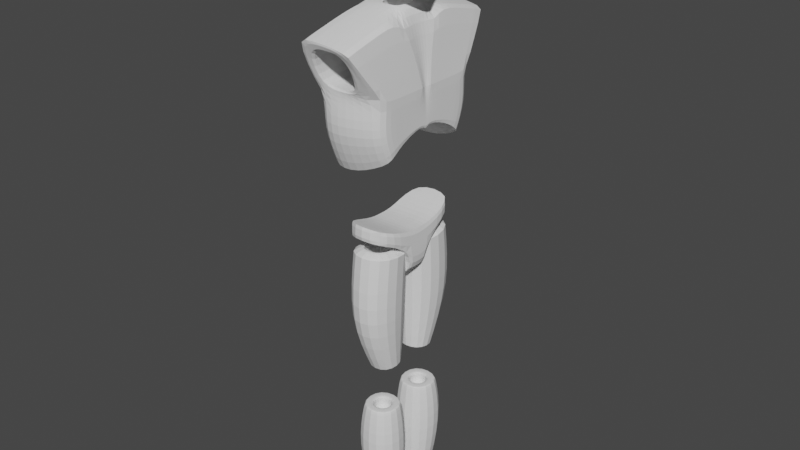 # Source: 0011-Robot4.blend  (saved by Blender 3.3.6; exported with 4.5.12 LTS)
import bpy
from mathutils import Matrix  # noqa: F401  (used for matrix-valued properties, if any)

bpy.ops.wm.read_factory_settings(use_empty=True)
scene = bpy.context.scene
scene.name = 'Scene'

# ---- collections
col_collection = bpy.data.collections.new('Collection'); scene.collection.children.link(col_collection)

# ---- world
world_world = bpy.data.worlds.new('World'); scene.world = world_world
world_world.use_nodes = True; world_world.node_tree.nodes.clear()
_N = world_world.node_tree.nodes; _L = world_world.node_tree.links
n0 = _N.new('ShaderNodeOutputWorld'); n0.name = 'World Output'; n0.location = (300, 300)
n1 = _N.new('ShaderNodeBackground'); n1.name = 'Background'; n1.location = (10, 300)
n1.inputs[0].default_value = (0.05088, 0.05088, 0.05088, 1.0)
_L.new(n1.outputs[0], n0.inputs[0])
n0.is_active_output = True
world_world.color = (0.05088, 0.05088, 0.05088)
world_world.use_sun_shadow = False
world_world.sun_shadow_jitter_overblur = 0.0

# ---- meshes
me_sphere = bpy.data.meshes.new('Sphere')
me_sphere.from_pydata([(0.0, 1.0, 0.0), (0.0, 0.809, -0.5878), (0.0, 0.5878, -0.7307), (0.309, 0.9511, 0.0), (0.2939, 0.9045, -0.309), (0.25, 0.7694, -0.5878), (0.1816, 0.559, -0.7307), (0.5878, 0.809, 0.0), (0.559, 0.7694, -0.309), (0.4755, 0.6545, -0.5878), (0.3455, 0.4755, -0.7307), (-2.163e-08, -0.4812, -0.6127), (0.809, 0.5878, 0.0), (0.7694, 0.559, -0.309), (0.6545, 0.4755, -0.5878), (0.4755, 0.3455, -0.7307), (0.9511, 0.259, 2.186e-09), (0.9803, 0.177, -0.1356), (0.7694, 0.2304, -0.5878), (0.559, 0.1816, -0.7307), (0.1487, -0.4576, -0.6127), (1.0, 0.01636, -7.15e-10), (0.999, 0.02139, -0.0789), (0.809, 0.02139, -0.5878), (0.5878, 3.422e-09, -0.7307), (1.011, -0.309, 0.0), (1.024, -0.32, -0.07346), (0.7694, -0.25, -0.5878), (0.559, -0.1816, -0.7307), (0.2828, -0.3893, -0.6127), (0.9851, -0.6508, 2.756e-09), (0.9455, -0.6221, -0.1659), (0.73, -0.6681, -0.5878), (0.4755, -0.3455, -0.7307), (0.8699, -1.239, 3.46e-08), (0.8415, -1.235, -0.1327), (0.5478, -1.024, -0.512), (0.3455, -0.4755, -0.7307), (0.3893, -0.2828, -0.6127), (0.4982, -1.165, 2.339e-08), (0.4831, -1.009, -0.309), (0.325, -1.045, -0.5323), (0.1816, -0.559, -0.7307), (0.1866, -1.0, 0.0), (0.1866, -0.9511, -0.309), (0.07794, -1.006, -0.5323), (-1.49e-08, -0.5878, -0.7307), (0.4576, -0.1487, -0.6127), (-0.309, -0.9511, 0.0), (-0.2939, -0.9045, -0.309), (-0.2437, -0.9563, -0.5323), (-0.1816, -0.559, -0.7307), (-0.5878, -0.809, 0.0), (-0.559, -0.7694, -0.309), (-0.4666, -0.9217, -0.5323), (-0.3455, -0.4755, -0.7307), (0.4812, -3.848e-09, -0.6127), (-0.809, -0.5878, 0.0), (-0.7694, -0.559, -0.309), (-0.6545, -0.4755, -0.5878), (-0.4755, -0.3455, -0.7307), (0.4576, 0.1487, -0.6127), (-0.9511, -0.309, 0.0), (-0.9045, -0.2939, -0.309), (-0.7694, -0.25, -0.5878), (-0.559, -0.1816, -0.7307), (-1.0, 0.0, 0.0), (-0.9511, 2.98e-08, -0.309), (-0.809, 0.0, -0.5878), (-0.5878, 1.832e-08, -0.7307), (0.3893, 0.2828, -0.6127), (-0.9511, 0.309, 0.0), (-0.9045, 0.3265, -0.309), (-0.7694, 0.25, -0.5878), (-0.559, 0.1816, -0.7307), (-0.809, 0.5878, 0.0), (-0.7694, 0.559, -0.309), (-0.6545, 0.4755, -0.5878), (-0.4755, 0.3455, -0.7307), (0.2828, 0.3893, -0.6127), (-0.5878, 0.809, 0.0), (-0.559, 0.7694, -0.309), (-0.4755, 0.6545, -0.5878), (-0.3455, 0.4755, -0.7307), (-9.429e-09, 0.4812, -0.6127), (-0.309, 0.9511, 0.0), (-0.2939, 0.9045, -0.309), (-0.25, 0.7694, -0.5878), (-0.1816, 0.559, -0.7307), (2.98e-08, 0.9511, -0.309), (0.1487, 0.4576, -0.6127), (0.1487, 0.4576, -0.7406), (0.4812, -5.249e-09, -0.4921), (-4.878e-09, 0.4812, -0.7406), (0.2828, 0.3893, -0.7406), (0.253, -3.868e-09, -0.5768), (0.3893, 0.2828, -0.7406), (0.4576, -0.1487, -0.4921), (0.4576, 0.1487, -0.7406), (0.2406, -0.07817, -0.5768), (0.4812, 3.566e-09, -0.7406), (0.2047, -0.1487, -0.5768), (0.4576, -0.1487, -0.7406), (0.3893, -0.2828, -0.4921), (0.3893, -0.2828, -0.7406), (0.1487, -0.2047, -0.5768), (0.2828, -0.3893, -0.7406), (0.2828, -0.3893, -0.4921), (0.1487, -0.4576, -0.7406), (0.07817, -0.2406, -0.5768), (-1.708e-08, -0.4812, -0.7406), (0.1487, -0.4576, -0.4921), (-0.1487, -0.4576, -0.7406), (-2.56e-08, -0.4812, -0.4921), (-0.2828, -0.3893, -0.7406), (-1.34e-08, -0.253, -0.5768), (-0.3893, -0.2828, -0.7406), (-0.1487, -0.4576, -0.4921), (-0.07817, -0.2406, -0.5768), (-0.4576, -0.1487, -0.7406), (-1.34e-08, -3.868e-09, -0.6168), (-0.4812, 1.576e-08, -0.7406), (-0.2828, -0.3893, -0.4921), (-0.4576, 0.1487, -0.7406), (-0.3893, -0.2828, -0.4921), (-0.3893, 0.2828, -0.7406), (-0.1487, -0.2047, -0.5768), (-0.2828, 0.3893, -0.7406), (-0.2047, -0.1487, -0.5768), (-0.1487, 0.4576, -0.7406), (-0.2406, -0.07817, -0.5768), (-0.4576, -0.1487, -0.4921), (-0.1487, -0.4576, -0.6127), (-0.2828, -0.3893, -0.6127), (-0.3893, -0.2828, -0.6127), (-0.4576, -0.1487, -0.6127), (-0.4812, 8.351e-09, -0.6127), (-0.4576, 0.1487, -0.6127), (-0.3893, 0.2828, -0.6127), (-0.2828, 0.3893, -0.6127), (-0.1487, 0.4576, -0.6127), (0.4576, 0.1487, -0.4921), (0.2406, 0.07817, -0.5768), (0.3893, 0.2828, -0.4921), (0.2047, 0.1487, -0.5768), (0.2828, 0.3893, -0.4921), (0.1487, 0.2047, -0.5768), (0.1487, 0.4576, -0.4921), (0.07817, 0.2406, -0.5768), (-1.34e-08, 0.4812, -0.4921), (-0.4812, 6.949e-09, -0.4921), (-0.253, -9.967e-09, -0.5768), (-0.4576, 0.1487, -0.4921), (-0.2406, 0.07817, -0.5768), (-0.3893, 0.2828, -0.4921), (-0.2047, 0.1487, -0.5768), (-0.2828, 0.3893, -0.4921), (-0.1487, 0.2047, -0.5768), (-0.1487, 0.4576, -0.4921), (-0.07817, 0.2406, -0.5768), (-1.95e-08, 0.253, -0.5768), (0.2742, 0.8441, -0.4338), (0.5217, 0.718, -0.4338), (0.718, 0.5217, -0.4338), (0.8859, 0.2595, -0.3703), (0.914, 0.02139, -0.3452), (0.8767, -0.2863, -0.347), (0.8491, -0.6427, -0.3662), (0.7101, -1.139, -0.354), (0.4123, -1.025, -0.4089), (0.03488, -0.9758, -0.4089), (-0.2714, -0.9277, -0.4089), (-0.5177, -0.8376, -0.4089), (-0.718, -0.5217, -0.4338), (-0.8441, -0.2742, -0.4338), (-0.8875, 1.647e-08, -0.4338), (-0.8441, 0.2923, -0.4338), (-0.718, 0.5217, -0.4338), (-0.5217, 0.718, -0.4338), (-0.2742, 0.8441, -0.4338), (1.647e-08, 0.8875, -0.4338)], [], [(180, 89, 4, 161), (2, 1, 5, 6), (89, 0, 3, 4), (161, 4, 8, 162), (6, 5, 9, 10), (4, 3, 7, 8), (8, 7, 12, 13), (162, 8, 13, 163), (10, 9, 14, 15), (13, 12, 16, 17), (163, 13, 17, 164), (15, 14, 18, 19), (17, 16, 21, 22), (164, 17, 22, 165), (19, 18, 23, 24), (24, 23, 27, 28), (22, 21, 25, 26), (165, 22, 26, 166), (166, 26, 31, 167), (28, 27, 32, 33), (26, 25, 30, 31), (167, 31, 35, 168), (33, 32, 36, 37), (31, 30, 34, 35), (35, 34, 39, 40), (168, 35, 40, 169), (37, 36, 41, 42), (40, 39, 43, 44), (169, 40, 44, 170), (42, 41, 45, 46), (46, 45, 50, 51), (78, 83, 127, 125), (44, 43, 48, 49), (15, 19, 98, 96), (170, 44, 49, 171), (51, 50, 54, 55), (69, 74, 123, 121), (49, 48, 52, 53), (6, 10, 94, 91), (171, 49, 53, 172), (172, 53, 58, 173), (55, 54, 59, 60), (74, 78, 125, 123), (53, 52, 57, 58), (28, 33, 104, 102), (88, 2, 93, 129), (173, 58, 63, 174), (60, 59, 64, 65), (83, 88, 129, 127), (58, 57, 62, 63), (2, 6, 91, 93), (63, 62, 66, 67), (51, 55, 114, 112), (174, 63, 67, 175), (65, 64, 68, 69), (60, 65, 119, 116), (67, 66, 71, 72), (65, 69, 121, 119), (175, 67, 72, 176), (69, 68, 73, 74), (74, 73, 77, 78), (37, 42, 108, 106), (72, 71, 75, 76), (46, 51, 112, 110), (176, 72, 76, 177), (78, 77, 82, 83), (19, 24, 100, 98), (76, 75, 80, 81), (42, 46, 110, 108), (177, 76, 81, 178), (24, 28, 102, 100), (178, 81, 86, 179), (83, 82, 87, 88), (55, 60, 116, 114), (81, 80, 85, 86), (86, 85, 0, 89), (10, 15, 96, 94), (179, 86, 89, 180), (88, 87, 1, 2), (33, 37, 106, 104), (120, 160, 148), (160, 149, 147, 148), (120, 148, 146), (148, 147, 145, 146), (120, 146, 144), (146, 145, 143, 144), (144, 143, 141, 142), (120, 144, 142), (142, 141, 92, 95), (120, 142, 95), (95, 92, 97, 99), (120, 95, 99), (99, 97, 103, 101), (120, 99, 101), (120, 101, 105), (101, 103, 107, 105), (120, 105, 109), (105, 107, 111, 109), (109, 111, 113, 115), (120, 109, 115), (93, 91, 90, 84), (110, 112, 132, 11), (100, 102, 47, 56), (125, 127, 139, 138), (114, 116, 134, 133), (104, 106, 29, 38), (94, 96, 70, 79), (119, 121, 136, 135), (108, 110, 11, 20), (98, 100, 56, 61), (129, 93, 84, 140), (123, 125, 138, 137), (127, 129, 140, 139), (91, 94, 79, 90), (116, 119, 135, 134), (112, 114, 133, 132), (102, 104, 38, 47), (106, 108, 20, 29), (96, 98, 61, 70), (121, 123, 137, 136), (84, 90, 147, 149), (61, 56, 92, 141), (38, 29, 107, 103), (140, 84, 149, 158), (132, 133, 122, 117), (137, 138, 154, 152), (56, 47, 97, 92), (139, 140, 158, 156), (134, 135, 131, 124), (29, 20, 111, 107), (79, 70, 143, 145), (136, 137, 152, 150), (47, 38, 103, 97), (90, 79, 145, 147), (133, 134, 124, 122), (70, 61, 141, 143), (20, 11, 113, 111), (138, 139, 156, 154), (135, 136, 150, 131), (11, 132, 117, 113), (115, 113, 117, 118), (120, 115, 118), (118, 117, 122, 126), (120, 118, 126), (126, 122, 124, 128), (120, 126, 128), (120, 128, 130), (128, 124, 131, 130), (130, 131, 150, 151), (120, 130, 151), (151, 150, 152, 153), (120, 151, 153), (153, 152, 154, 155), (120, 153, 155), (155, 154, 156, 157), (120, 155, 157), (120, 157, 159), (157, 156, 158, 159), (120, 159, 160), (159, 158, 149, 160), (87, 179, 180, 1), (82, 178, 179, 87), (77, 177, 178, 82), (73, 176, 177, 77), (68, 175, 176, 73), (64, 174, 175, 68), (59, 173, 174, 64), (54, 172, 173, 59), (50, 171, 172, 54), (45, 170, 171, 50), (41, 169, 170, 45), (36, 168, 169, 41), (32, 167, 168, 36), (27, 166, 167, 32), (23, 165, 166, 27), (18, 164, 165, 23), (14, 163, 164, 18), (9, 162, 163, 14), (5, 161, 162, 9), (1, 180, 161, 5)])
me_sphere.polygons.foreach_set('use_smooth', [True] * 180)
_k = {(1, 5): 1.0, (2, 6): 0.52157, (5, 9): 1.0, (6, 10): 0.52157, (9, 14): 1.0, (10, 15): 0.52157, (18, 164): 1.0, (15, 19): 0.52157, (14, 18): 1.0, (19, 24): 0.52157, (17, 22): 1.0, (18, 23): 1.0, (24, 28): 0.52157, (23, 27): 1.0, (22, 26): 1.0, (30, 31): 1.0, (27, 32): 1.0, (26, 31): 1.0, (28, 33): 0.52157, (34, 35): 0.68627, (36, 168): 0.68627, (32, 36): 1.0, (33, 37): 0.52157, (36, 41): 0.68627, (37, 42): 0.52157, (43, 44): 1.0, (42, 46): 0.52157, (41, 45): 0.68627, (48, 49): 1.0, (46, 51): 0.52157, (45, 50): 0.68627, (44, 49): 1.0, (51, 55): 0.52157, (50, 54): 0.28235, (54, 59): 1.0, (55, 60): 0.52157, (59, 64): 1.0, (60, 65): 0.52157, (65, 69): 0.52157, (64, 68): 1.0, (69, 74): 0.52157, (68, 73): 1.0, (74, 78): 0.52157, (73, 77): 1.0, (78, 83): 0.52157, (77, 82): 1.0, (82, 87): 1.0, (83, 88): 0.52157, (1, 87): 1.0, (2, 88): 0.52157, (91, 93): 0.61176, (91, 94): 0.61176, (94, 96): 0.61176, (96, 98): 0.61176, (98, 100): 0.61176, (100, 102): 0.61176, (102, 104): 0.61176, (104, 106): 0.61176, (106, 108): 0.61176, (108, 110): 0.61176, (110, 112): 0.61176, (112, 114): 0.61176, (114, 116): 0.61176, (116, 119): 0.61176, (119, 121): 0.61176, (121, 123): 0.61176, (123, 125): 0.61176, (125, 127): 0.61176, (127, 129): 0.61176, (93, 129): 0.61176, (17, 164): 1.0, (35, 168): 0.68627}
me_sphere.attributes.new('crease_edge', 'FLOAT', 'EDGE').data.foreach_set('value', [_k.get((min(e.vertices), max(e.vertices)), 0.0) for e in me_sphere.edges])
_uv = me_sphere.uv_layers.new(name='UVMap')
_uv.uv.foreach_set('vector', [0.75, 0.3552, 0.75, 0.4, 0.7, 0.4, 0.7, 0.3552, 0.75, 0.2, 0.75, 0.3, 0.7, 0.3, 0.7, 0.2, 0.75, 0.4, 0.75, 0.5, 0.7, 0.5, 0.7, 0.4, 0.7, 0.3552, 0.7, 0.4, 0.65, 0.4, 0.65, 0.3552, 0.7, 0.2, 0.7, 0.3, 0.65, 0.3, 0.65, 0.2, 0.7, 0.4, 0.7, 0.5, 0.65, 0.5, 0.65, 0.4, 0.65, 0.4, 0.65, 0.5, 0.6, 0.5, 0.6, 0.4, 0.65, 0.3552, 0.65, 0.4, 0.6, 0.4, 0.6, 0.3552, 0.65, 0.2, 0.65, 0.3, 0.6, 0.3, 0.6, 0.2, 0.6, 0.4, 0.6, 0.5, 0.55, 0.5, 0.55, 0.4, 0.6, 0.3552, 0.6, 0.4, 0.55, 0.4, 0.55, 0.3552, 0.6, 0.2, 0.6, 0.3, 0.55, 0.3, 0.55, 0.2, 0.55, 0.4, 0.55, 0.5, 0.5, 0.5, 0.5, 0.4, 0.55, 0.3552, 0.55, 0.4, 0.5, 0.4, 0.5, 0.3552, 0.55, 0.2, 0.55, 0.3, 0.5, 0.3, 0.5, 0.2, 0.5, 0.2, 0.5, 0.3, 0.45, 0.3, 0.45, 0.2, 0.5, 0.4, 0.5, 0.5, 0.45, 0.5, 0.45, 0.4, 0.5, 0.3552, 0.5, 0.4, 0.45, 0.4, 0.45, 0.3552, 0.45, 0.3552, 0.45, 0.4, 0.4, 0.4, 0.4, 0.3552, 0.45, 0.2, 0.45, 0.3, 0.4, 0.3, 0.4, 0.2, 0.45, 0.4, 0.45, 0.5, 0.4, 0.5, 0.4, 0.4, 0.4, 0.3552, 0.4, 0.4, 0.35, 0.4, 0.35, 0.3552, 0.4, 0.2, 0.4, 0.3, 0.35, 0.3, 0.35, 0.2, 0.4, 0.4, 0.4, 0.5, 0.35, 0.5, 0.35, 0.4, 0.35, 0.4, 0.35, 0.5, 0.3, 0.5, 0.3, 0.4, 0.35, 0.3552, 0.35, 0.4, 0.3, 0.4, 0.3, 0.3552, 0.35, 0.2, 0.35, 0.3, 0.3, 0.3, 0.3, 0.2, 0.3, 0.4, 0.3, 0.5, 0.25, 0.5, 0.25, 0.4, 0.3, 0.3552, 0.3, 0.4, 0.25, 0.4, 0.25, 0.3552, 0.3, 0.2, 0.3, 0.3, 0.25, 0.3, 0.25, 0.2, 0.25, 0.2, 0.25, 0.3, 0.2, 0.3, 0.2, 0.2, 0.9, 0.2, 0.85, 0.2, 0.85, 0.2, 0.9, 0.2, 0.25, 0.4, 0.25, 0.5, 0.2, 0.5, 0.2, 0.4, 0.6, 0.2, 0.55, 0.2, 0.55, 0.2, 0.6, 0.2, 0.25, 0.3552, 0.25, 0.4, 0.2, 0.4, 0.2, 0.3552, 0.2, 0.2, 0.2, 0.3, 0.15, 0.3, 0.15, 0.2, 1.0, 0.2, 0.95, 0.2, 0.95, 0.2, 1.0, 0.2, 0.2, 0.4, 0.2, 0.5, 0.15, 0.5, 0.15, 0.4, 0.7, 0.2, 0.65, 0.2, 0.65, 0.2, 0.7, 0.2, 0.2, 0.3552, 0.2, 0.4, 0.15, 0.4, 0.15, 0.3552, 0.15, 0.3552, 0.15, 0.4, 0.1, 0.4, 0.1, 0.3552, 0.15, 0.2, 0.15, 0.3, 0.1, 0.3, 0.1, 0.2, 0.95, 0.2, 0.9, 0.2, 0.9, 0.2, 0.95, 0.2, 0.15, 0.4, 0.15, 0.5, 0.1, 0.5, 0.1, 0.4, 0.45, 0.2, 0.4, 0.2, 0.4, 0.2, 0.45, 0.2, 0.8, 0.2, 0.75, 0.2, 0.75, 0.2, 0.8, 0.2, 0.1, 0.3552, 0.1, 0.4, 0.05, 0.4, 0.05, 0.3552, 0.1, 0.2, 0.1, 0.3, 0.05, 0.3, 0.05, 0.2, 0.85, 0.2, 0.8, 0.2, 0.8, 0.2, 0.85, 0.2, 0.1, 0.4, 0.1, 0.5, 0.05, 0.5, 0.05, 0.4, 0.75, 0.2, 0.7, 0.2, 0.7, 0.2, 0.75, 0.2, 0.05, 0.4, 0.05, 0.5, 0.0, 0.5, 0.0, 0.4, 0.2, 0.2, 0.15, 0.2, 0.15, 0.2, 0.2, 0.2, 0.05, 0.3552, 0.05, 0.4, 0.0, 0.4, 0.0, 0.3552, 0.05, 0.2, 0.05, 0.3, 0.0, 0.3, 0.0, 0.2, 0.1, 0.2, 0.05, 0.2, 0.05, 0.2, 0.1, 0.2, 1.0, 0.4, 1.0, 0.5, 0.95, 0.5, 0.95, 0.4, 0.05, 0.2, 0.0, 0.2, 0.0, 0.2, 0.05, 0.2, 1.0, 0.3552, 1.0, 0.4, 0.95, 0.4, 0.95, 0.3552, 1.0, 0.2, 1.0, 0.3, 0.95, 0.3, 0.95, 0.2, 0.95, 0.2, 0.95, 0.3, 0.9, 0.3, 0.9, 0.2, 0.35, 0.2, 0.3, 0.2, 0.3, 0.2, 0.35, 0.2, 0.95, 0.4, 0.95, 0.5, 0.9, 0.5, 0.9, 0.4, 0.25, 0.2, 0.2, 0.2, 0.2, 0.2, 0.25, 0.2, 0.95, 0.3552, 0.95, 0.4, 0.9, 0.4, 0.9, 0.3552, 0.9, 0.2, 0.9, 0.3, 0.85, 0.3, 0.85, 0.2, 0.55, 0.2, 0.5, 0.2, 0.5, 0.2, 0.55, 0.2, 0.9, 0.4, 0.9, 0.5, 0.85, 0.5, 0.85, 0.4, 0.3, 0.2, 0.25, 0.2, 0.25, 0.2, 0.3, 0.2, 0.9, 0.3552, 0.9, 0.4, 0.85, 0.4, 0.85, 0.3552, 0.5, 0.2, 0.45, 0.2, 0.45, 0.2, 0.5, 0.2, 0.85, 0.3552, 0.85, 0.4, 0.8, 0.4, 0.8, 0.3552, 0.85, 0.2, 0.85, 0.3, 0.8, 0.3, 0.8, 0.2, 0.15, 0.2, 0.1, 0.2, 0.1, 0.2, 0.15, 0.2, 0.85, 0.4, 0.85, 0.5, 0.8, 0.5, 0.8, 0.4, 0.8, 0.4, 0.8, 0.5, 0.75, 0.5, 0.75, 0.4, 0.65, 0.2, 0.6, 0.2, 0.6, 0.2, 0.65, 0.2, 0.8, 0.3552, 0.8, 0.4, 0.75, 0.4, 0.75, 0.3552, 0.8, 0.2, 0.8, 0.3, 0.75, 0.3, 0.75, 0.2, 0.4, 0.2, 0.35, 0.2, 0.35, 0.2, 0.4, 0.2, 0.725, 0.0, 0.75, 0.1, 0.7, 0.1, 0.75, 0.1, 0.75, 0.2, 0.7, 0.2, 0.7, 0.1, 0.675, 0.0, 0.7, 0.1, 0.65, 0.1, 0.7, 0.1, 0.7, 0.2, 0.65, 0.2, 0.65, 0.1, 0.625, 0.0, 0.65, 0.1, 0.6, 0.1, 0.65, 0.1, 0.65, 0.2, 0.6, 0.2, 0.6, 0.1, 0.6, 0.1, 0.6, 0.2, 0.55, 0.2, 0.55, 0.1, 0.575, 0.0, 0.6, 0.1, 0.55, 0.1, 0.55, 0.1, 0.55, 0.2, 0.5, 0.2, 0.5, 0.1, 0.525, 0.0, 0.55, 0.1, 0.5, 0.1, 0.5, 0.1, 0.5, 0.2, 0.45, 0.2, 0.45, 0.1, 0.475, 0.0, 0.5, 0.1, 0.45, 0.1, 0.45, 0.1, 0.45, 0.2, 0.4, 0.2, 0.4, 0.1, 0.425, 0.0, 0.45, 0.1, 0.4, 0.1, 0.375, 0.0, 0.4, 0.1, 0.35, 0.1, 0.4, 0.1, 0.4, 0.2, 0.35, 0.2, 0.35, 0.1, 0.325, 0.0, 0.35, 0.1, 0.3, 0.1, 0.35, 0.1, 0.35, 0.2, 0.3, 0.2, 0.3, 0.1, 0.3, 0.1, 0.3, 0.2, 0.25, 0.2, 0.25, 0.1, 0.275, 0.0, 0.3, 0.1, 0.25, 0.1, 0.75, 0.2, 0.7, 0.2, 0.7, 0.2, 0.75, 0.2, 0.25, 0.2, 0.2, 0.2, 0.2, 0.2, 0.25, 0.2, 0.5, 0.2, 0.45, 0.2, 0.45, 0.2, 0.5, 0.2, 0.9, 0.2, 0.85, 0.2, 0.85, 0.2, 0.9, 0.2, 0.15, 0.2, 0.1, 0.2, 0.1, 0.2, 0.15, 0.2, 0.4, 0.2, 0.35, 0.2, 0.35, 0.2, 0.4, 0.2, 0.65, 0.2, 0.6, 0.2, 0.6, 0.2, 0.65, 0.2, 0.05, 0.2, 0.0, 0.2, 0.0, 0.2, 0.05, 0.2, 0.3, 0.2, 0.25, 0.2, 0.25, 0.2, 0.3, 0.2, 0.55, 0.2, 0.5, 0.2, 0.5, 0.2, 0.55, 0.2, 0.8, 0.2, 0.75, 0.2, 0.75, 0.2, 0.8, 0.2, 0.95, 0.2, 0.9, 0.2, 0.9, 0.2, 0.95, 0.2, 0.85, 0.2, 0.8, 0.2, 0.8, 0.2, 0.85, 0.2, 0.7, 0.2, 0.65, 0.2, 0.65, 0.2, 0.7, 0.2, 0.1, 0.2, 0.05, 0.2, 0.05, 0.2, 0.1, 0.2, 0.2, 0.2, 0.15, 0.2, 0.15, 0.2, 0.2, 0.2, 0.45, 0.2, 0.4, 0.2, 0.4, 0.2, 0.45, 0.2, 0.35, 0.2, 0.3, 0.2, 0.3, 0.2, 0.35, 0.2, 0.6, 0.2, 0.55, 0.2, 0.55, 0.2, 0.6, 0.2, 1.0, 0.2, 0.95, 0.2, 0.95, 0.2, 1.0, 0.2, 0.75, 0.2, 0.7, 0.2, 0.7, 0.2, 0.75, 0.2, 0.55, 0.2, 0.5, 0.2, 0.5, 0.2, 0.55, 0.2, 0.4, 0.2, 0.35, 0.2, 0.35, 0.2, 0.4, 0.2, 0.8, 0.2, 0.75, 0.2, 0.75, 0.2, 0.8, 0.2, 0.2, 0.2, 0.15, 0.2, 0.15, 0.2, 0.2, 0.2, 0.95, 0.2, 0.9, 0.2, 0.9, 0.2, 0.95, 0.2, 0.5, 0.2, 0.45, 0.2, 0.45, 0.2, 0.5, 0.2, 0.85, 0.2, 0.8, 0.2, 0.8, 0.2, 0.85, 0.2, 0.1, 0.2, 0.05, 0.2, 0.05, 0.2, 0.1, 0.2, 0.35, 0.2, 0.3, 0.2, 0.3, 0.2, 0.35, 0.2, 0.65, 0.2, 0.6, 0.2, 0.6, 0.2, 0.65, 0.2, 1.0, 0.2, 0.95, 0.2, 0.95, 0.2, 1.0, 0.2, 0.45, 0.2, 0.4, 0.2, 0.4, 0.2, 0.45, 0.2, 0.7, 0.2, 0.65, 0.2, 0.65, 0.2, 0.7, 0.2, 0.15, 0.2, 0.1, 0.2, 0.1, 0.2, 0.15, 0.2, 0.6, 0.2, 0.55, 0.2, 0.55, 0.2, 0.6, 0.2, 0.3, 0.2, 0.25, 0.2, 0.25, 0.2, 0.3, 0.2, 0.9, 0.2, 0.85, 0.2, 0.85, 0.2, 0.9, 0.2, 0.05, 0.2, 0.0, 0.2, 0.0, 0.2, 0.05, 0.2, 0.25, 0.2, 0.2, 0.2, 0.2, 0.2, 0.25, 0.2, 0.25, 0.1, 0.25, 0.2, 0.2, 0.2, 0.2, 0.1, 0.225, 0.0, 0.25, 0.1, 0.2, 0.1, 0.2, 0.1, 0.2, 0.2, 0.15, 0.2, 0.15, 0.1, 0.175, 0.0, 0.2, 0.1, 0.15, 0.1, 0.15, 0.1, 0.15, 0.2, 0.1, 0.2, 0.1, 0.1, 0.125, 0.0, 0.15, 0.1, 0.1, 0.1, 0.075, 0.0, 0.1, 0.1, 0.05, 0.1, 0.1, 0.1, 0.1, 0.2, 0.05, 0.2, 0.05, 0.1, 0.05, 0.1, 0.05, 0.2, 0.0, 0.2, 0.0, 0.1, 0.025, 0.0, 0.05, 0.1, 0.0, 0.1, 1.0, 0.1, 1.0, 0.2, 0.95, 0.2, 0.95, 0.1, 0.975, 0.0, 1.0, 0.1, 0.95, 0.1, 0.95, 0.1, 0.95, 0.2, 0.9, 0.2, 0.9, 0.1, 0.925, 0.0, 0.95, 0.1, 0.9, 0.1, 0.9, 0.1, 0.9, 0.2, 0.85, 0.2, 0.85, 0.1, 0.875, 0.0, 0.9, 0.1, 0.85, 0.1, 0.825, 0.0, 0.85, 0.1, 0.8, 0.1, 0.85, 0.1, 0.85, 0.2, 0.8, 0.2, 0.8, 0.1, 0.775, 0.0, 0.8, 0.1, 0.75, 0.1, 0.8, 0.1, 0.8, 0.2, 0.75, 0.2, 0.75, 0.1, 0.8, 0.3, 0.8, 0.3552, 0.75, 0.3552, 0.75, 0.3, 0.85, 0.3, 0.85, 0.3552, 0.8, 0.3552, 0.8, 0.3, 0.9, 0.3, 0.9, 0.3552, 0.85, 0.3552, 0.85, 0.3, 0.95, 0.3, 0.95, 0.3552, 0.9, 0.3552, 0.9, 0.3, 1.0, 0.3, 1.0, 0.3552, 0.95, 0.3552, 0.95, 0.3, 0.05, 0.3, 0.05, 0.3552, 0.0, 0.3552, 0.0, 0.3, 0.1, 0.3, 0.1, 0.3552, 0.05, 0.3552, 0.05, 0.3, 0.15, 0.3, 0.15, 0.3552, 0.1, 0.3552, 0.1, 0.3, 0.2, 0.3, 0.2, 0.3552, 0.15, 0.3552, 0.15, 0.3, 0.25, 0.3, 0.25, 0.3552, 0.2, 0.3552, 0.2, 0.3, 0.3, 0.3, 0.3, 0.3552, 0.25, 0.3552, 0.25, 0.3, 0.35, 0.3, 0.35, 0.3552, 0.3, 0.3552, 0.3, 0.3, 0.4, 0.3, 0.4, 0.3552, 0.35, 0.3552, 0.35, 0.3, 0.45, 0.3, 0.45, 0.3552, 0.4, 0.3552, 0.4, 0.3, 0.5, 0.3, 0.5, 0.3552, 0.45, 0.3552, 0.45, 0.3, 0.55, 0.3, 0.55, 0.3552, 0.5, 0.3552, 0.5, 0.3, 0.6, 0.3, 0.6, 0.3552, 0.55, 0.3552, 0.55, 0.3, 0.65, 0.3, 0.65, 0.3552, 0.6, 0.3552, 0.6, 0.3, 0.7, 0.3, 0.7, 0.3552, 0.65, 0.3552, 0.65, 0.3, 0.75, 0.3, 0.75, 0.3552, 0.7, 0.3552, 0.7, 0.3])
me_sphere.update()
me_cube = bpy.data.meshes.new('Cube')
me_cube.from_pydata([(-0.7152, 0.0, -0.4281), (-0.7152, 0.0, 1.077), (-0.5356, 1.502, -0.2304), (-0.5356, 1.874, 0.5569), (0.5979, 0.0, -0.4281), (0.4127, 0.0, 0.9658), (0.3074, 1.502, -0.2304), (0.3074, 1.874, 0.5569), (-0.7152, 1.597, -1.098), (-0.7152, 0.0, -1.034), (0.6555, 1.322, -1.098), (0.6555, 0.0, -1.034), (-0.7152, 1.211, -1.974), (-0.7152, 0.0, -1.289), (0.6555, 1.04, -1.648), (0.6555, 0.0, -1.289), (-0.7152, 1.947, 0.7212), (-0.7152, 1.502, -0.4099), (0.6555, 1.227, -0.4099), (0.4662, 1.947, 0.6099), (-0.5356, 0.2754, 0.8976), (-0.5356, 0.2708, -0.2485), (0.3074, 0.2708, -0.2485), (0.3074, 0.2754, 0.8976), (-0.7152, 0.09781, -0.4281), (-0.2288, 0.2684, 1.077), (0.6555, 0.09781, -0.4281), (0.1499, 0.2684, 1.077), (-0.7152, 0.09781, -1.034), (0.6555, 0.09781, -1.034), (-0.7152, 0.09781, -1.289), (0.6555, 0.09781, -1.132), (0.4662, 0.3965, 0.9658), (-0.7152, 0.3965, 1.077), (0.1886, 0.0, 1.077), (-0.2875, 0.0, 1.077), (0.1886, 0.0, 1.02), (-0.2875, 0.0, 1.02), (0.2094, 0.2684, 1.02), (-0.2875, 0.2684, 1.02), (0.1886, 0.0, 0.812), (-0.2875, 0.0, 0.812), (0.2094, 0.2684, 0.812), (-0.2875, 0.2684, 0.812), (-0.7152, 1.042, 0.9606), (0.6555, 0.7891, -0.4281), (0.6555, 0.7891, -1.034), (0.6555, 0.721, -1.351), (-0.7152, 0.7891, -0.4281), (0.4662, 1.042, 0.8494), (-0.7152, 0.7891, -1.034), (-0.7152, 0.721, -1.507), (-0.01607, 1.502, -0.4099), (-0.01607, 1.947, 0.7212), (-0.01607, 1.597, -1.098), (-0.01607, 1.211, -1.974), (-0.01607, 0.0, -1.289), (-0.01968, 1.502, -0.2304), (-0.01968, 1.874, 0.5569), (-0.01968, 0.2708, -0.2485), (-0.01968, 0.2754, 0.8976), (-0.01607, 0.09781, -1.289), (-0.01607, 0.3965, 1.077), (-0.03564, 0.2684, 1.077), (-0.03402, 0.2684, 1.02), (-0.04466, 0.0, 0.812), (-0.03402, 0.2684, 0.812), (-0.01607, 1.042, 0.9606), (-0.01607, 0.721, -1.507)], [], [(48, 44, 16, 17), (2, 3, 20, 21), (26, 32, 5, 4), (54, 10, 14, 55), (52, 18, 10, 54), (63, 25, 39, 64), (48, 17, 8, 50), (26, 4, 11, 29), (61, 31, 15, 56), (29, 11, 15, 31), (50, 8, 12, 51), (3, 2, 17, 16), (57, 6, 18, 52), (58, 3, 16, 53), (6, 7, 19, 18), (59, 60, 23, 22), (7, 6, 22, 23), (57, 2, 21, 59), (58, 7, 23, 60), (9, 28, 30, 13), (46, 29, 31, 47), (68, 47, 31, 61), (45, 26, 29, 46), (0, 24, 28, 9), (67, 44, 33, 62), (45, 49, 32, 26), (0, 1, 33, 24), (27, 34, 5, 32), (39, 37, 41, 43), (35, 25, 33, 1), (63, 27, 32, 62), (25, 35, 37, 39), (34, 27, 38, 36), (66, 43, 41, 65), (64, 39, 43, 66), (36, 38, 42, 40), (18, 19, 49, 45), (53, 16, 44, 67), (18, 45, 46, 10), (55, 14, 47, 68), (10, 46, 47, 14), (28, 50, 51, 30), (24, 48, 50, 28), (24, 33, 44, 48), (12, 55, 68, 51), (19, 53, 67, 49), (38, 64, 66, 42), (42, 66, 65, 40), (25, 63, 62, 33), (49, 67, 62, 32), (51, 68, 61, 30), (3, 58, 60, 20), (6, 57, 59, 22), (21, 20, 60, 59), (7, 58, 53, 19), (2, 57, 52, 17), (30, 61, 56, 13), (27, 63, 64, 38), (17, 52, 54, 8), (8, 54, 55, 12)])
_k = {(16, 44): 0.34902, (16, 17): 0.74902, (19, 53): 0.74902, (18, 19): 0.74902, (18, 45): 0.86275, (10, 18): 0.27059, (10, 14): 0.27059, (13, 30): 0.55686, (12, 55): 0.55686, (14, 47): 0.55686, (2, 3): 0.58039, (2, 57): 0.58039, (7, 58): 0.58039, (6, 7): 0.58039, (1, 33): 0.34902, (4, 26): 0.74902, (32, 49): 0.51765, (30, 51): 0.55686, (15, 31): 0.55686, (26, 32): 0.72549, (27, 34): 0.4549, (25, 35): 0.80392, (27, 63): 0.4549, (37, 39): 0.34902, (41, 43): 0.34902, (33, 44): 0.34902, (26, 45): 0.86275, (31, 47): 0.55686, (19, 49): 0.51765, (12, 51): 0.55686, (16, 53): 0.74902, (14, 55): 0.55686, (6, 57): 0.58039, (3, 58): 0.58039, (25, 63): 0.4549}
me_cube.attributes.new('crease_edge', 'FLOAT', 'EDGE').data.foreach_set('value', [_k.get((min(e.vertices), max(e.vertices)), 0.0) for e in me_cube.edges])
_uv = me_cube.uv_layers.new(name='UVMap')
_uv.uv.foreach_set('vector', [0.375, 0.1396, 0.625, 0.1396, 0.625, 0.25, 0.375, 0.25, 0.4064, 0.2771, 0.5936, 0.2771, 0.5936, 0.2771, 0.4064, 0.2771, 0.375, 0.7255, 0.625, 0.7255, 0.625, 0.75, 0.375, 0.75, 0.375, 0.3775, 0.375, 0.5, 0.375, 0.5, 0.375, 0.3775, 0.375, 0.3775, 0.375, 0.5, 0.375, 0.5, 0.375, 0.3775, 0.7475, 0.7255, 0.875, 0.7255, 0.875, 0.7255, 0.7475, 0.7255, 0.375, 0.1396, 0.375, 0.25, 0.375, 0.25, 0.375, 0.1396, 0.375, 0.7255, 0.375, 0.75, 0.375, 0.75, 0.375, 0.7255, 0.2525, 0.7255, 0.375, 0.7255, 0.375, 0.75, 0.2525, 0.75, 0.375, 0.7255, 0.375, 0.75, 0.375, 0.75, 0.375, 0.7255, 0.375, 0.1396, 0.375, 0.25, 0.375, 0.25, 0.375, 0.1396, 0.5936, 0.2771, 0.4064, 0.2771, 0.375, 0.25, 0.625, 0.25, 0.4064, 0.377, 0.4064, 0.4729, 0.375, 0.5, 0.375, 0.3775, 0.5936, 0.377, 0.5936, 0.2771, 0.625, 0.25, 0.625, 0.3775, 0.4064, 0.4729, 0.5936, 0.4729, 0.625, 0.5, 0.375, 0.5, 0.4064, 0.377, 0.5936, 0.377, 0.5936, 0.4729, 0.4064, 0.4729, 0.5936, 0.4729, 0.4064, 0.4729, 0.4064, 0.4729, 0.5936, 0.4729, 0.4064, 0.377, 0.4064, 0.2771, 0.4064, 0.2771, 0.4064, 0.377, 0.5936, 0.377, 0.5936, 0.4729, 0.5936, 0.4729, 0.5936, 0.377, 0.375, 0.0, 0.375, 0.02445, 0.375, 0.02445, 0.375, 0.0, 0.375, 0.6104, 0.375, 0.7255, 0.375, 0.7255, 0.375, 0.6104, 0.2525, 0.6104, 0.375, 0.6104, 0.375, 0.7255, 0.2525, 0.7255, 0.375, 0.6104, 0.375, 0.7255, 0.375, 0.7255, 0.375, 0.6104, 0.375, 0.0, 0.375, 0.02445, 0.375, 0.02445, 0.375, 0.0, 0.7475, 0.6104, 0.875, 0.6104, 0.875, 0.7255, 0.7475, 0.7255, 0.375, 0.6104, 0.625, 0.6104, 0.625, 0.7255, 0.375, 0.7255, 0.375, 0.0, 0.625, 0.0, 0.625, 0.02445, 0.375, 0.02445, 0.625, 0.7255, 0.625, 0.75, 0.625, 0.75, 0.625, 0.7255, 0.875, 0.7255, 0.875, 0.75, 0.875, 0.75, 0.875, 0.7255, 0.875, 0.75, 0.875, 0.7255, 0.875, 0.7255, 0.875, 0.75, 0.7475, 0.7255, 0.625, 0.7255, 0.625, 0.7255, 0.7475, 0.7255, 0.875, 0.7255, 0.875, 0.75, 0.875, 0.75, 0.875, 0.7255, 0.625, 0.75, 0.625, 0.7255, 0.625, 0.7255, 0.625, 0.75, 0.7475, 0.7255, 0.875, 0.7255, 0.875, 0.75, 0.7475, 0.75, 0.7475, 0.7255, 0.875, 0.7255, 0.875, 0.7255, 0.7475, 0.7255, 0.625, 0.75, 0.625, 0.7255, 0.625, 0.7255, 0.625, 0.75, 0.375, 0.5, 0.625, 0.5, 0.625, 0.6104, 0.375, 0.6104, 0.7475, 0.5, 0.875, 0.5, 0.875, 0.6104, 0.7475, 0.6104, 0.375, 0.5, 0.375, 0.6104, 0.375, 0.6104, 0.375, 0.5, 0.2525, 0.5, 0.375, 0.5, 0.375, 0.6104, 0.2525, 0.6104, 0.375, 0.5, 0.375, 0.6104, 0.375, 0.6104, 0.375, 0.5, 0.375, 0.02445, 0.375, 0.1396, 0.375, 0.1396, 0.375, 0.02445, 0.375, 0.02445, 0.375, 0.1396, 0.375, 0.1396, 0.375, 0.02445, 0.375, 0.02445, 0.625, 0.02445, 0.625, 0.1396, 0.375, 0.1396, 0.125, 0.5, 0.2525, 0.5, 0.2525, 0.6104, 0.125, 0.6104, 0.625, 0.5, 0.7475, 0.5, 0.7475, 0.6104, 0.625, 0.6104, 0.625, 0.7255, 0.7475, 0.7255, 0.7475, 0.7255, 0.625, 0.7255, 0.625, 0.7255, 0.7475, 0.7255, 0.7475, 0.75, 0.625, 0.75, 0.875, 0.7255, 0.7475, 0.7255, 0.7475, 0.7255, 0.875, 0.7255, 0.625, 0.6104, 0.7475, 0.6104, 0.7475, 0.7255, 0.625, 0.7255, 0.125, 0.6104, 0.2525, 0.6104, 0.2525, 0.7255, 0.125, 0.7255, 0.5936, 0.2771, 0.5936, 0.377, 0.5936, 0.377, 0.5936, 0.2771, 0.4064, 0.4729, 0.4064, 0.377, 0.4064, 0.377, 0.4064, 0.4729, 0.4064, 0.2771, 0.5936, 0.2771, 0.5936, 0.377, 0.4064, 0.377, 0.5936, 0.4729, 0.5936, 0.377, 0.625, 0.3775, 0.625, 0.5, 0.4064, 0.2771, 0.4064, 0.377, 0.375, 0.3775, 0.375, 0.25, 0.125, 0.7255, 0.2525, 0.7255, 0.2525, 0.75, 0.125, 0.75, 0.625, 0.7255, 0.7475, 0.7255, 0.7475, 0.7255, 0.625, 0.7255, 0.375, 0.25, 0.375, 0.3775, 0.375, 0.3775, 0.375, 0.25, 0.375, 0.25, 0.375, 0.3775, 0.375, 0.3775, 0.375, 0.25])
me_cube.update()
me_cube_001 = bpy.data.meshes.new('Cube.001')
me_cube_001.from_pydata([(-0.6398, 0.0, 0.03824), (-0.6398, 0.0, 0.6284), (-0.6398, 0.3112, 0.1749), (-0.6398, 0.4735, 0.6284), (0.6398, 0.0, 0.03824), (0.6398, 0.0, 0.6284), (0.6398, 0.3112, 0.1749), (0.6398, 0.4735, 0.6284), (-0.6398, 0.2514, -0.7448), (-0.6398, 0.0, -0.7448), (0.6398, 0.2514, -0.7448), (0.6398, 0.0, -0.7448), (-0.6398, 1.453, 0.9989), (-0.6398, 1.496, 0.6265), (0.6398, 1.496, 0.6265), (0.6398, 1.453, 0.9989)], [], [(0, 1, 3, 2), (3, 7, 15, 12), (6, 7, 5, 4), (0, 2, 8, 9), (7, 3, 1, 5), (8, 10, 11, 9), (6, 4, 11, 10), (2, 6, 10, 8), (13, 12, 15, 14), (2, 3, 12, 13), (7, 6, 14, 15), (6, 2, 13, 14)])
_k = {(1, 3): 0.76078, (5, 7): 0.76078, (8, 10): 0.52549, (2, 8): 0.52549, (6, 10): 0.52549, (13, 14): 0.52549, (12, 15): 0.76078, (7, 15): 0.76078, (3, 12): 0.76078, (2, 13): 0.52549, (6, 14): 0.52549}
me_cube_001.attributes.new('crease_edge', 'FLOAT', 'EDGE').data.foreach_set('value', [_k.get((min(e.vertices), max(e.vertices)), 0.0) for e in me_cube_001.edges])
_uv = me_cube_001.uv_layers.new(name='UVMap')
_uv.uv.foreach_set('vector', [0.375, 0.0, 0.625, 0.0, 0.625, 0.25, 0.375, 0.25, 0.875, 0.5, 0.625, 0.5, 0.625, 0.5, 0.875, 0.5, 0.375, 0.5, 0.625, 0.5, 0.625, 0.75, 0.375, 0.75, 0.375, 0.0, 0.375, 0.25, 0.375, 0.25, 0.375, 0.0, 0.625, 0.5, 0.875, 0.5, 0.875, 0.75, 0.625, 0.75, 0.125, 0.5, 0.375, 0.5, 0.375, 0.75, 0.125, 0.75, 0.375, 0.5, 0.375, 0.75, 0.375, 0.75, 0.375, 0.5, 0.375, 0.25, 0.375, 0.5, 0.375, 0.5, 0.375, 0.25, 0.375, 0.25, 0.625, 0.25, 0.625, 0.5, 0.375, 0.5, 0.375, 0.25, 0.625, 0.25, 0.625, 0.25, 0.375, 0.25, 0.625, 0.5, 0.375, 0.5, 0.375, 0.5, 0.625, 0.5, 0.375, 0.5, 0.375, 0.25, 0.375, 0.25, 0.375, 0.5])
me_cube_001.update()
me_cube_002 = bpy.data.meshes.new('Cube.002')
me_cube_002.from_pydata([(-0.6427, 0.09083, -1.994), (-0.6427, 0.04337, -0.2495), (-0.6427, 1.824, -1.962), (-0.6427, 1.546, -0.1022), (0.6427, 0.09083, -1.994), (0.6427, 0.04337, -0.2495), (0.6427, 1.824, -1.962), (0.6427, 1.546, -0.1022), (-0.3621, 0.3156, -0.1199), (-0.3621, 1.259, -0.01188), (0.3621, 1.259, -0.01188), (0.3621, 0.3156, -0.1199), (-0.4533, 0.2245, -0.1263), (-0.4533, 1.35, -0.005486), (0.4533, 1.35, -0.005486), (0.4533, 0.2245, -0.1263), (-0.301, 0.5617, -0.788), (-0.301, 1.162, -0.7458), (0.301, 1.162, -0.7458), (0.301, 0.5617, -0.788), (-0.4341, 1.051, -3.606), (-0.4341, 0.1881, -3.512), (0.4341, 1.051, -3.606), (0.4341, 0.1881, -3.512), (-0.2185, 0.8312, -3.634), (-0.2185, 0.3967, -3.587), (0.2185, 0.8312, -3.634), (0.2185, 0.3967, -3.587), (-0.2185, 0.8869, -3.125), (-0.2185, 0.4524, -3.077), (0.2185, 0.8869, -3.125), (0.2185, 0.4524, -3.077), (-0.7065, 0.06497, -6.071), (-0.5258, 0.2162, -4.823), (-0.7065, 1.478, -6.071), (-0.5258, 1.268, -4.823), (0.7065, 0.06497, -6.071), (0.5258, 0.2162, -4.823), (0.7065, 1.478, -6.071), (0.5258, 1.268, -4.823), (-0.482, 0.26, -4.823), (-0.482, 1.224, -4.823), (0.482, 1.224, -4.823), (0.482, 0.26, -4.823), (-0.2573, 0.4847, -4.805), (-0.2573, 0.9993, -4.805), (0.2573, 0.9993, -4.805), (0.2573, 0.4847, -4.805), (-0.2573, 0.4847, -4.9), (-0.2573, 0.9993, -4.9), (0.2573, 0.9993, -4.9), (0.2573, 0.4847, -4.9), (-0.2573, 0.4847, -5.186), (-0.2573, 0.9993, -5.186), (0.2573, 0.9993, -5.186), (0.2573, 0.4847, -5.186), (-0.4336, 1.077, -7.882), (-0.4336, 0.2102, -7.882), (0.4336, 1.077, -7.882), (0.4336, 0.2102, -7.882), (-0.2117, 0.8555, -7.945), (-0.2117, 0.4322, -7.945), (0.2117, 0.8555, -7.945), (0.2117, 0.4322, -7.945), (-0.2117, 0.8555, -6.948), (-0.2117, 0.4322, -6.948), (0.2117, 0.8555, -6.948), (0.2117, 0.4322, -6.948)], [], [(0, 1, 3, 2), (2, 3, 7, 6), (6, 7, 5, 4), (4, 5, 1, 0), (4, 0, 21, 23), (1, 5, 15, 12), (10, 9, 17, 18), (7, 3, 13, 14), (5, 7, 14, 15), (3, 1, 12, 13), (8, 9, 13, 12), (9, 10, 14, 13), (10, 11, 15, 14), (11, 8, 12, 15), (18, 17, 16, 19), (11, 10, 18, 19), (9, 8, 16, 17), (8, 11, 19, 16), (23, 21, 25, 27), (2, 6, 22, 20), (0, 2, 20, 21), (6, 4, 23, 22), (26, 27, 31, 30), (20, 22, 26, 24), (22, 23, 27, 26), (21, 20, 24, 25), (28, 30, 31, 29), (25, 24, 28, 29), (27, 25, 29, 31), (24, 26, 30, 28), (32, 33, 35, 34), (34, 35, 39, 38), (38, 39, 37, 36), (36, 37, 33, 32), (36, 32, 57, 59), (39, 35, 41, 42), (43, 42, 46, 47), (37, 39, 42, 43), (35, 33, 40, 41), (33, 37, 43, 40), (44, 47, 51, 48), (41, 40, 44, 45), (40, 43, 47, 44), (42, 41, 45, 46), (51, 50, 54, 55), (46, 45, 49, 50), (47, 46, 50, 51), (45, 44, 48, 49), (54, 53, 52, 55), (49, 48, 52, 53), (48, 51, 55, 52), (50, 49, 53, 54), (59, 57, 61, 63), (34, 38, 58, 56), (32, 34, 56, 57), (38, 36, 59, 58), (62, 63, 67, 66), (56, 58, 62, 60), (58, 59, 63, 62), (57, 56, 60, 61), (64, 66, 67, 65), (61, 60, 64, 65), (63, 61, 65, 67), (60, 62, 66, 64)])
_k = {(1, 3): 0.87451, (3, 7): 0.87451, (5, 7): 0.87451, (1, 5): 0.87451, (8, 9): 0.41961, (9, 10): 0.41961, (10, 11): 0.41961, (8, 11): 0.41961, (20, 21): 0.55686, (20, 22): 0.55686, (22, 23): 0.55686, (21, 23): 0.55686}
me_cube_002.attributes.new('crease_edge', 'FLOAT', 'EDGE').data.foreach_set('value', [_k.get((min(e.vertices), max(e.vertices)), 0.0) for e in me_cube_002.edges])
_uv = me_cube_002.uv_layers.new(name='UVMap')
_uv.uv.foreach_set('vector', [0.375, 0.0, 0.625, 0.0, 0.625, 0.25, 0.375, 0.25, 0.375, 0.25, 0.625, 0.25, 0.625, 0.5, 0.375, 0.5, 0.375, 0.5, 0.625, 0.5, 0.625, 0.75, 0.375, 0.75, 0.375, 0.75, 0.625, 0.75, 0.625, 1.0, 0.375, 1.0, 0.375, 0.75, 0.375, 1.0, 0.375, 1.0, 0.375, 0.75, 0.625, 1.0, 0.625, 0.75, 0.625, 0.75, 0.625, 1.0, 0.667, 0.542, 0.833, 0.542, 0.833, 0.542, 0.667, 0.542, 0.625, 0.5, 0.625, 0.25, 0.625, 0.25, 0.625, 0.5, 0.625, 0.75, 0.625, 0.5, 0.625, 0.5, 0.625, 0.75, 0.625, 0.25, 0.625, 0.0, 0.625, 0.0, 0.625, 0.25, 0.833, 0.708, 0.833, 0.542, 0.875, 0.5, 0.875, 0.75, 0.833, 0.542, 0.667, 0.542, 0.625, 0.5, 0.875, 0.5, 0.667, 0.542, 0.667, 0.708, 0.625, 0.75, 0.625, 0.5, 0.667, 0.708, 0.833, 0.708, 0.875, 0.75, 0.625, 0.75, 0.667, 0.542, 0.833, 0.542, 0.833, 0.708, 0.667, 0.708, 0.667, 0.708, 0.667, 0.542, 0.667, 0.542, 0.667, 0.708, 0.833, 0.542, 0.833, 0.708, 0.833, 0.708, 0.833, 0.542, 0.833, 0.708, 0.667, 0.708, 0.667, 0.708, 0.833, 0.708, 0.375, 0.75, 0.375, 1.0, 0.375, 1.0, 0.375, 0.75, 0.375, 0.25, 0.375, 0.5, 0.375, 0.5, 0.375, 0.25, 0.375, 0.0, 0.375, 0.25, 0.375, 0.25, 0.375, 0.0, 0.375, 0.5, 0.375, 0.75, 0.375, 0.75, 0.375, 0.5, 0.375, 0.5, 0.375, 0.75, 0.375, 0.75, 0.375, 0.5, 0.375, 0.25, 0.375, 0.5, 0.375, 0.5, 0.375, 0.25, 0.375, 0.5, 0.375, 0.75, 0.375, 0.75, 0.375, 0.5, 0.375, 0.0, 0.375, 0.25, 0.375, 0.25, 0.375, 0.0, 0.125, 0.5, 0.375, 0.5, 0.375, 0.75, 0.125, 0.75, 0.375, 0.0, 0.375, 0.25, 0.375, 0.25, 0.375, 0.0, 0.375, 0.75, 0.375, 1.0, 0.375, 1.0, 0.375, 0.75, 0.375, 0.25, 0.375, 0.5, 0.375, 0.5, 0.375, 0.25, 0.375, 0.0, 0.625, 0.0, 0.625, 0.25, 0.375, 0.25, 0.375, 0.25, 0.625, 0.25, 0.625, 0.5, 0.375, 0.5, 0.375, 0.5, 0.625, 0.5, 0.625, 0.75, 0.375, 0.75, 0.375, 0.75, 0.625, 0.75, 0.625, 1.0, 0.375, 1.0, 0.375, 0.75, 0.375, 1.0, 0.375, 1.0, 0.375, 0.75, 0.625, 0.5, 0.625, 0.25, 0.625, 0.25, 0.625, 0.5, 0.625, 0.75, 0.625, 0.5, 0.625, 0.5, 0.625, 0.75, 0.625, 0.75, 0.625, 0.5, 0.625, 0.5, 0.625, 0.75, 0.625, 0.25, 0.625, 0.0, 0.625, 0.0, 0.625, 0.25, 0.625, 1.0, 0.625, 0.75, 0.625, 0.75, 0.625, 1.0, 0.625, 1.0, 0.625, 0.75, 0.625, 0.75, 0.625, 1.0, 0.625, 0.25, 0.625, 0.0, 0.625, 0.0, 0.625, 0.25, 0.625, 1.0, 0.625, 0.75, 0.625, 0.75, 0.625, 1.0, 0.625, 0.5, 0.625, 0.25, 0.625, 0.25, 0.625, 0.5, 0.625, 0.75, 0.625, 0.5, 0.625, 0.5, 0.625, 0.75, 0.625, 0.5, 0.625, 0.25, 0.625, 0.25, 0.625, 0.5, 0.625, 0.75, 0.625, 0.5, 0.625, 0.5, 0.625, 0.75, 0.625, 0.25, 0.625, 0.0, 0.625, 0.0, 0.625, 0.25, 0.625, 0.5, 0.875, 0.5, 0.875, 0.75, 0.625, 0.75, 0.625, 0.25, 0.625, 0.0, 0.625, 0.0, 0.625, 0.25, 0.625, 1.0, 0.625, 0.75, 0.625, 0.75, 0.625, 1.0, 0.625, 0.5, 0.625, 0.25, 0.625, 0.25, 0.625, 0.5, 0.375, 0.75, 0.375, 1.0, 0.375, 1.0, 0.375, 0.75, 0.375, 0.25, 0.375, 0.5, 0.375, 0.5, 0.375, 0.25, 0.375, 0.0, 0.375, 0.25, 0.375, 0.25, 0.375, 0.0, 0.375, 0.5, 0.375, 0.75, 0.375, 0.75, 0.375, 0.5, 0.375, 0.5, 0.375, 0.75, 0.375, 0.75, 0.375, 0.5, 0.375, 0.25, 0.375, 0.5, 0.375, 0.5, 0.375, 0.25, 0.375, 0.5, 0.375, 0.75, 0.375, 0.75, 0.375, 0.5, 0.375, 0.0, 0.375, 0.25, 0.375, 0.25, 0.375, 0.0, 0.125, 0.5, 0.375, 0.5, 0.375, 0.75, 0.125, 0.75, 0.375, 0.0, 0.375, 0.25, 0.375, 0.25, 0.375, 0.0, 0.375, 0.75, 0.375, 1.0, 0.375, 1.0, 0.375, 0.75, 0.375, 0.25, 0.375, 0.5, 0.375, 0.5, 0.375, 0.25])
me_cube_002.update()

# ---- objects
ob_cabeza = bpy.data.objects.new('cabeza', me_sphere)
ob_cube = bpy.data.objects.new('Cube', me_cube)
ob_cube_001 = bpy.data.objects.new('Cube.001', me_cube_001)
ob_cube_002 = bpy.data.objects.new('Cube.002', me_cube_002)
ob_empty = bpy.data.objects.new('Empty', None)

# ---- transforms, parenting, visibility, modifiers, constraints
ob_cabeza.location = (0.0, 0.0, 0.0)
ob_cabeza.rotation_euler = (1.571, -0.0, 0.0)
_m = ob_cabeza.modifiers.new('Mirror', 'MIRROR')
_m.use_axis = (False, False, True)
_m = ob_cabeza.modifiers.new('Subdivision', 'SUBSURF')
_m.levels = 3
ob_cube.location = (0.0, 0.0, -2.797)
ob_cube.scale = (1.253, 1.253, 1.253)
_m = ob_cube.modifiers.new('Mirror', 'MIRROR')
_m.use_axis = (False, True, False)
_m.use_clip = True
_m = ob_cube.modifiers.new('Subdivision', 'SUBSURF')
_m.levels = 4
ob_cube_001.location = (-3.707e-16, -8.23e-32, -7.654)
_m = ob_cube_001.modifiers.new('Mirror', 'MIRROR')
_m.use_axis = (False, True, False)
_m.use_clip = True
_m = ob_cube_001.modifiers.new('Subdivision', 'SUBSURF')
_m.levels = 4
ob_cube_002.location = (-1.644e-15, 0.03534, -7.403)
_m = ob_cube_002.modifiers.new('Mirror', 'MIRROR')
_m.use_axis = (False, True, False)
_m = ob_cube_002.modifiers.new('Subdivision', 'SUBSURF')
_m.quality = 5
_m.levels = 4
ob_empty.location = (-1.714e-15, 0.07329, -7.72)
ob_empty.rotation_euler = (1.571, -0.0, 1.571)
ob_empty.scale = (3.543, 3.543, 3.543)
ob_empty.empty_display_type = 'IMAGE'
ob_empty.empty_display_size = 5.0
ob_empty.use_empty_image_alpha = True
ob_empty.color = (1.0, 1.0, 1.0, 0.05618)

# ---- collection membership
col_collection.objects.link(ob_cabeza)
col_collection.objects.link(ob_cube)
col_collection.objects.link(ob_cube_001)
col_collection.objects.link(ob_cube_002)
col_collection.objects.link(ob_empty)

# ---- scene / render settings (as saved in the file)
scene.frame_start = 1; scene.frame_end = 250; scene.frame_set(1)
scene.render.engine = 'BLENDER_EEVEE_NEXT'
scene.cycles.sampling_pattern = 'TABULATED_SOBOL'
scene.cycles.use_light_tree = False
scene.view_settings.view_transform = 'Filmic'
bpy.context.view_layer.update()

# ---- added for rendering (the .blend has no active camera and no usable light): camera, sun
cam_auto = bpy.data.cameras.new('AutoCamera')
cam_auto.lens = 50.0
cam_auto.sensor_width = 36.0
cam_auto.clip_end = 1000.0
ob_auto_camera = bpy.data.objects.new('AutoCamera', cam_auto)
scene.collection.objects.link(ob_auto_camera)
ob_auto_camera.location = (15.9074, -19.0747, 5.54223)
ob_auto_camera.rotation_euler = (1.09748, -7.21219e-08, 0.694738)
scene.camera = ob_auto_camera
light_auto_sun = bpy.data.lights.new('AutoSun', 'SUN')
light_auto_sun.energy = 3.0
light_auto_sun.angle = 0.0523599
ob_auto_sun = bpy.data.objects.new('AutoSun', light_auto_sun)
scene.collection.objects.link(ob_auto_sun)
ob_auto_sun.rotation_euler = (0.872665, 0.174533, 0.523599)
bpy.context.view_layer.update()
